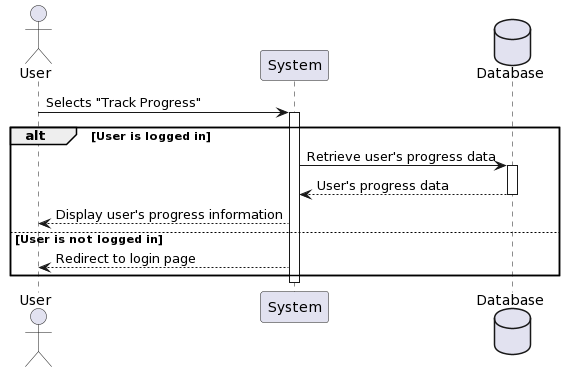

The diagram above was rendered by PlantUML. Its source (embedded in the PNG):
@startuml
actor User as User
participant "System" as System
database Database as DB

User -> System: Selects "Track Progress"
activate System

alt User is logged in
  System -> DB: Retrieve user's progress data
  activate DB
  DB --> System: User's progress data
  deactivate DB

  System --> User: Display user's progress information
else User is not logged in
  System --> User: Redirect to login page
end

deactivate System
@enduml